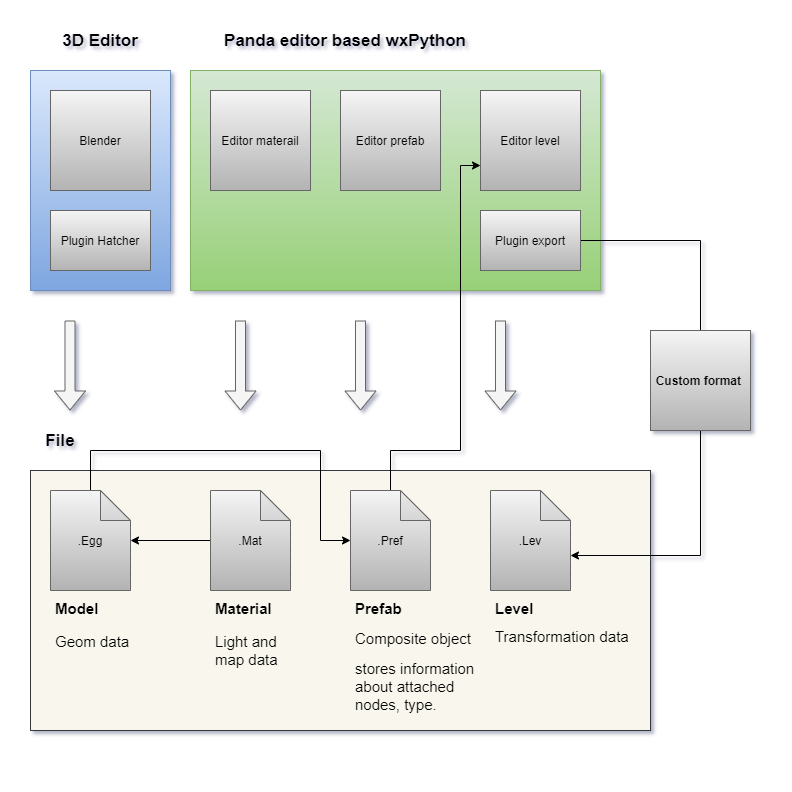

The diagram above was exported from draw.io. Its source (the exported page's mxGraphModel, read from the mxfile embedded in the PNG):
<mxGraphModel dx="1086" dy="816" grid="1" gridSize="10" guides="1" tooltips="1" connect="1" arrows="1" fold="1" page="0" pageScale="1" pageWidth="827" pageHeight="1169" background="none" math="0" shadow="1">
  <root>
    <mxCell id="0" />
    <mxCell id="1" parent="0" />
    <mxCell id="YWxCZDdET1FolBjiAakV-1" value="" style="whiteSpace=wrap;html=1;aspect=fixed;gradientColor=none;opacity=0;" parent="1" vertex="1">
      <mxGeometry x="30" y="70" width="780" height="780" as="geometry" />
    </mxCell>
    <mxCell id="1mWZUygYMzLa3mst1RBq-25" value="" style="rounded=0;whiteSpace=wrap;html=1;fillColor=#f9f7ed;strokeColor=#36393d;" parent="1" vertex="1">
      <mxGeometry x="60" y="540" width="620" height="260" as="geometry" />
    </mxCell>
    <mxCell id="1mWZUygYMzLa3mst1RBq-24" value="" style="rounded=0;whiteSpace=wrap;html=1;fillColor=#dae8fc;strokeColor=#6c8ebf;gradientColor=#7ea6e0;" parent="1" vertex="1">
      <mxGeometry x="60" y="140" width="140" height="220" as="geometry" />
    </mxCell>
    <mxCell id="1mWZUygYMzLa3mst1RBq-23" value="" style="rounded=0;whiteSpace=wrap;html=1;fillColor=#d5e8d4;strokeColor=#82b366;gradientColor=#97d077;" parent="1" vertex="1">
      <mxGeometry x="220" y="140" width="410" height="220" as="geometry" />
    </mxCell>
    <mxCell id="1mWZUygYMzLa3mst1RBq-1" value="&lt;font style=&quot;font-size: 12px&quot;&gt;Blender&lt;/font&gt;" style="whiteSpace=wrap;html=1;aspect=fixed;fillColor=#f5f5f5;strokeColor=#666666;gradientColor=#b3b3b3;" parent="1" vertex="1">
      <mxGeometry x="80" y="160" width="100" height="100" as="geometry" />
    </mxCell>
    <mxCell id="1mWZUygYMzLa3mst1RBq-6" value="&lt;font style=&quot;font-size: 12px&quot;&gt;Editor materail&lt;/font&gt;" style="whiteSpace=wrap;html=1;aspect=fixed;fillColor=#f5f5f5;strokeColor=#666666;gradientColor=#b3b3b3;" parent="1" vertex="1">
      <mxGeometry x="240" y="160" width="100" height="100" as="geometry" />
    </mxCell>
    <mxCell id="1mWZUygYMzLa3mst1RBq-56" style="edgeStyle=orthogonalEdgeStyle;rounded=0;orthogonalLoop=1;jettySize=auto;html=1;exitX=0.5;exitY=1;exitDx=0;exitDy=0;exitPerimeter=0;fontColor=#FFFF99;" parent="1" source="1mWZUygYMzLa3mst1RBq-7" target="1mWZUygYMzLa3mst1RBq-53" edge="1">
      <mxGeometry relative="1" as="geometry">
        <Array as="points">
          <mxPoint x="120" y="520" />
          <mxPoint x="350" y="520" />
          <mxPoint x="350" y="610" />
        </Array>
      </mxGeometry>
    </mxCell>
    <mxCell id="1mWZUygYMzLa3mst1RBq-7" value=".Egg" style="shape=note;whiteSpace=wrap;html=1;backgroundOutline=1;darkOpacity=0.05;fillColor=#f5f5f5;strokeColor=#666666;gradientColor=#b3b3b3;" parent="1" vertex="1">
      <mxGeometry x="80" y="560" width="80" height="100" as="geometry" />
    </mxCell>
    <mxCell id="1mWZUygYMzLa3mst1RBq-8" value="" style="shape=flexArrow;endArrow=classic;html=1;fillColor=#f5f5f5;strokeColor=#666666;" parent="1" edge="1">
      <mxGeometry width="50" height="50" relative="1" as="geometry">
        <mxPoint x="99.5" y="390" as="sourcePoint" />
        <mxPoint x="99.5" y="480" as="targetPoint" />
      </mxGeometry>
    </mxCell>
    <mxCell id="1mWZUygYMzLa3mst1RBq-41" style="edgeStyle=orthogonalEdgeStyle;rounded=0;orthogonalLoop=1;jettySize=auto;html=1;exitX=0;exitY=0.5;exitDx=0;exitDy=0;exitPerimeter=0;fontColor=#FFFF99;" parent="1" source="1mWZUygYMzLa3mst1RBq-9" target="1mWZUygYMzLa3mst1RBq-7" edge="1">
      <mxGeometry relative="1" as="geometry" />
    </mxCell>
    <mxCell id="1mWZUygYMzLa3mst1RBq-9" value=".Mat" style="shape=note;whiteSpace=wrap;html=1;backgroundOutline=1;darkOpacity=0.05;gradientColor=#b3b3b3;fillColor=#f5f5f5;strokeColor=#666666;" parent="1" vertex="1">
      <mxGeometry x="240" y="560" width="80" height="100" as="geometry" />
    </mxCell>
    <mxCell id="1mWZUygYMzLa3mst1RBq-11" value="&lt;h1 style=&quot;font-size: 15px&quot;&gt;&lt;font style=&quot;font-size: 15px&quot;&gt;Model&lt;/font&gt;&lt;/h1&gt;&lt;p style=&quot;font-size: 15px&quot;&gt;Geom data&lt;/p&gt;&lt;p style=&quot;font-size: 15px&quot;&gt;&lt;br&gt;&lt;/p&gt;" style="text;html=1;strokeColor=none;fillColor=none;spacing=5;spacingTop=-20;whiteSpace=wrap;overflow=hidden;rounded=0;" parent="1" vertex="1">
      <mxGeometry x="80" y="670" width="90" height="70" as="geometry" />
    </mxCell>
    <mxCell id="1mWZUygYMzLa3mst1RBq-12" value="&lt;font style=&quot;font-size: 12px&quot;&gt;Editor level&lt;/font&gt;" style="whiteSpace=wrap;html=1;aspect=fixed;fillColor=#f5f5f5;strokeColor=#666666;gradientColor=#b3b3b3;" parent="1" vertex="1">
      <mxGeometry x="510" y="160" width="100" height="100" as="geometry" />
    </mxCell>
    <mxCell id="1mWZUygYMzLa3mst1RBq-13" value="" style="shape=flexArrow;endArrow=classic;html=1;fillColor=#f5f5f5;strokeColor=#666666;" parent="1" edge="1">
      <mxGeometry width="50" height="50" relative="1" as="geometry">
        <mxPoint x="270" y="390" as="sourcePoint" />
        <mxPoint x="270" y="480" as="targetPoint" />
      </mxGeometry>
    </mxCell>
    <mxCell id="1mWZUygYMzLa3mst1RBq-15" value="" style="shape=flexArrow;endArrow=classic;html=1;fillColor=#f5f5f5;strokeColor=#666666;" parent="1" edge="1">
      <mxGeometry width="50" height="50" relative="1" as="geometry">
        <mxPoint x="530" y="390" as="sourcePoint" />
        <mxPoint x="530" y="480" as="targetPoint" />
      </mxGeometry>
    </mxCell>
    <mxCell id="1mWZUygYMzLa3mst1RBq-16" value=".Lev" style="shape=note;whiteSpace=wrap;html=1;backgroundOutline=1;darkOpacity=0.05;gradientColor=#b3b3b3;fillColor=#f5f5f5;strokeColor=#666666;" parent="1" vertex="1">
      <mxGeometry x="520" y="560" width="80" height="100" as="geometry" />
    </mxCell>
    <mxCell id="1mWZUygYMzLa3mst1RBq-17" value="&lt;h1 style=&quot;font-size: 15px&quot;&gt;&lt;font style=&quot;font-size: 15px&quot;&gt;Material&lt;/font&gt;&lt;/h1&gt;&lt;p style=&quot;font-size: 15px&quot;&gt;Light and map&amp;nbsp;&lt;span&gt;data&lt;/span&gt;&lt;/p&gt;&lt;p style=&quot;font-size: 15px&quot;&gt;&lt;br&gt;&lt;/p&gt;" style="text;html=1;strokeColor=none;fillColor=none;spacing=5;spacingTop=-20;whiteSpace=wrap;overflow=hidden;rounded=0;" parent="1" vertex="1">
      <mxGeometry x="240" y="670" width="90" height="70" as="geometry" />
    </mxCell>
    <mxCell id="1mWZUygYMzLa3mst1RBq-19" value="&lt;h1 style=&quot;font-size: 15px&quot;&gt;Level&amp;nbsp;&lt;/h1&gt;&lt;span style=&quot;font-size: 15px&quot;&gt;Transformation&amp;nbsp;&lt;/span&gt;&lt;span style=&quot;font-size: 15px&quot;&gt;data&lt;/span&gt;&lt;span style=&quot;font-size: 15px&quot;&gt;&lt;br&gt;&lt;/span&gt;&lt;p style=&quot;font-size: 15px&quot;&gt;&lt;br&gt;&lt;/p&gt;" style="text;html=1;strokeColor=none;fillColor=none;spacing=5;spacingTop=-20;whiteSpace=wrap;overflow=hidden;rounded=0;" parent="1" vertex="1">
      <mxGeometry x="520" y="670" width="146.5" height="70" as="geometry" />
    </mxCell>
    <mxCell id="1mWZUygYMzLa3mst1RBq-26" value="&lt;font style=&quot;font-size: 17px&quot;&gt;&lt;b&gt;3D Editor&lt;/b&gt;&lt;/font&gt;" style="text;html=1;strokeColor=none;fillColor=none;align=center;verticalAlign=middle;whiteSpace=wrap;rounded=0;" parent="1" vertex="1">
      <mxGeometry x="70" y="100" width="120" height="20" as="geometry" />
    </mxCell>
    <mxCell id="1mWZUygYMzLa3mst1RBq-27" value="&lt;span style=&quot;font-size: 17px&quot;&gt;&lt;b&gt;Panda editor based wxPython&lt;/b&gt;&lt;/span&gt;" style="text;html=1;strokeColor=none;fillColor=none;align=center;verticalAlign=middle;whiteSpace=wrap;rounded=0;" parent="1" vertex="1">
      <mxGeometry x="220" y="100" width="310" height="20" as="geometry" />
    </mxCell>
    <mxCell id="1mWZUygYMzLa3mst1RBq-28" value="&lt;font style=&quot;font-size: 17px&quot;&gt;&lt;b&gt;File&lt;/b&gt;&lt;/font&gt;" style="text;html=1;strokeColor=none;fillColor=none;align=center;verticalAlign=middle;whiteSpace=wrap;rounded=0;" parent="1" vertex="1">
      <mxGeometry x="70" y="500" width="40" height="20" as="geometry" />
    </mxCell>
    <mxCell id="1mWZUygYMzLa3mst1RBq-35" value="Plugin Hatcher" style="rounded=0;whiteSpace=wrap;html=1;gradientColor=#b3b3b3;fillColor=#f5f5f5;strokeColor=#666666;" parent="1" vertex="1">
      <mxGeometry x="80" y="280" width="100" height="60" as="geometry" />
    </mxCell>
    <mxCell id="1mWZUygYMzLa3mst1RBq-48" style="edgeStyle=orthogonalEdgeStyle;rounded=0;orthogonalLoop=1;jettySize=auto;html=1;exitX=1;exitY=0.5;exitDx=0;exitDy=0;entryX=0;entryY=0;entryDx=80;entryDy=65;entryPerimeter=0;fontColor=#FFFF99;" parent="1" source="1mWZUygYMzLa3mst1RBq-36" target="1mWZUygYMzLa3mst1RBq-16" edge="1">
      <mxGeometry relative="1" as="geometry">
        <Array as="points">
          <mxPoint x="730" y="310" />
          <mxPoint x="730" y="625" />
        </Array>
      </mxGeometry>
    </mxCell>
    <mxCell id="1mWZUygYMzLa3mst1RBq-36" value="Plugin export" style="rounded=0;whiteSpace=wrap;html=1;gradientColor=#b3b3b3;fillColor=#f5f5f5;strokeColor=#666666;" parent="1" vertex="1">
      <mxGeometry x="510" y="280" width="100" height="60" as="geometry" />
    </mxCell>
    <mxCell id="1mWZUygYMzLa3mst1RBq-39" value="&lt;font color=&quot;#000000&quot;&gt;&lt;b&gt;Custom format&amp;nbsp;&lt;/b&gt;&lt;/font&gt;" style="whiteSpace=wrap;html=1;aspect=fixed;gradientColor=#b3b3b3;fillColor=#f5f5f5;strokeColor=#666666;" parent="1" vertex="1">
      <mxGeometry x="680" y="400" width="100" height="100" as="geometry" />
    </mxCell>
    <mxCell id="1mWZUygYMzLa3mst1RBq-49" value="&lt;font style=&quot;font-size: 12px&quot;&gt;Editor prefab&lt;/font&gt;" style="whiteSpace=wrap;html=1;aspect=fixed;fillColor=#f5f5f5;strokeColor=#666666;gradientColor=#b3b3b3;" parent="1" vertex="1">
      <mxGeometry x="370" y="160" width="100" height="100" as="geometry" />
    </mxCell>
    <mxCell id="1mWZUygYMzLa3mst1RBq-52" value="" style="shape=flexArrow;endArrow=classic;html=1;fillColor=#f5f5f5;strokeColor=#666666;" parent="1" edge="1">
      <mxGeometry width="50" height="50" relative="1" as="geometry">
        <mxPoint x="390" y="390" as="sourcePoint" />
        <mxPoint x="390" y="480" as="targetPoint" />
      </mxGeometry>
    </mxCell>
    <mxCell id="1mWZUygYMzLa3mst1RBq-55" style="edgeStyle=orthogonalEdgeStyle;rounded=0;orthogonalLoop=1;jettySize=auto;html=1;exitX=0.5;exitY=0;exitDx=0;exitDy=0;exitPerimeter=0;entryX=0;entryY=0.75;entryDx=0;entryDy=0;fontColor=#FFFF99;" parent="1" source="1mWZUygYMzLa3mst1RBq-53" target="1mWZUygYMzLa3mst1RBq-12" edge="1">
      <mxGeometry relative="1" as="geometry">
        <Array as="points">
          <mxPoint x="420" y="520" />
          <mxPoint x="490" y="520" />
          <mxPoint x="490" y="235" />
        </Array>
      </mxGeometry>
    </mxCell>
    <mxCell id="1mWZUygYMzLa3mst1RBq-53" value=".Pref" style="shape=note;whiteSpace=wrap;html=1;backgroundOutline=1;darkOpacity=0.05;gradientColor=#b3b3b3;fillColor=#f5f5f5;strokeColor=#666666;" parent="1" vertex="1">
      <mxGeometry x="380" y="560" width="80" height="100" as="geometry" />
    </mxCell>
    <mxCell id="1mWZUygYMzLa3mst1RBq-54" value="&lt;h1 style=&quot;font-size: 15px&quot;&gt;&lt;font style=&quot;font-size: 15px&quot;&gt;Prefab&lt;/font&gt;&lt;/h1&gt;&lt;p&gt;&lt;span style=&quot;font-size: 15px&quot;&gt;Composite object&lt;/span&gt;&lt;br&gt;&lt;/p&gt;&lt;p&gt;&lt;span style=&quot;font-size: 15px&quot;&gt;stores information about attached nodes, type.&lt;/span&gt;&lt;br&gt;&lt;/p&gt;&lt;p style=&quot;font-size: 15px&quot;&gt;&lt;br&gt;&lt;/p&gt;" style="text;html=1;strokeColor=none;fillColor=none;spacing=5;spacingTop=-20;whiteSpace=wrap;overflow=hidden;rounded=0;" parent="1" vertex="1">
      <mxGeometry x="380" y="670" width="130" height="120" as="geometry" />
    </mxCell>
  </root>
</mxGraphModel>